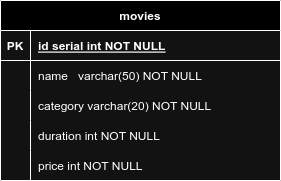

The diagram above was exported from draw.io. Its source (the exported page's mxGraphModel, read from the mxfile embedded in the PNG):
<mxGraphModel dx="2074" dy="767" grid="1" gridSize="10" guides="1" tooltips="1" connect="1" arrows="1" fold="1" page="1" pageScale="1" pageWidth="850" pageHeight="1100" math="0" shadow="0" extFonts="Permanent Marker^https://fonts.googleapis.com/css?family=Permanent+Marker">
  <root>
    <mxCell id="0" />
    <mxCell id="1" parent="0" />
    <mxCell id="C-vyLk0tnHw3VtMMgP7b-2" value="movies" style="shape=table;startSize=30;container=1;collapsible=1;childLayout=tableLayout;fixedRows=1;rowLines=0;fontStyle=1;align=center;resizeLast=1;" parent="1" vertex="1">
      <mxGeometry x="260" y="230" width="280" height="180" as="geometry" />
    </mxCell>
    <mxCell id="C-vyLk0tnHw3VtMMgP7b-3" value="" style="shape=partialRectangle;collapsible=0;dropTarget=0;pointerEvents=0;fillColor=none;points=[[0,0.5],[1,0.5]];portConstraint=eastwest;top=0;left=0;right=0;bottom=1;" parent="C-vyLk0tnHw3VtMMgP7b-2" vertex="1">
      <mxGeometry y="30" width="280" height="30" as="geometry" />
    </mxCell>
    <mxCell id="C-vyLk0tnHw3VtMMgP7b-4" value="PK" style="shape=partialRectangle;overflow=hidden;connectable=0;fillColor=none;top=0;left=0;bottom=0;right=0;fontStyle=1;" parent="C-vyLk0tnHw3VtMMgP7b-3" vertex="1">
      <mxGeometry width="30" height="30" as="geometry">
        <mxRectangle width="30" height="30" as="alternateBounds" />
      </mxGeometry>
    </mxCell>
    <mxCell id="C-vyLk0tnHw3VtMMgP7b-5" value="id serial int NOT NULL " style="shape=partialRectangle;overflow=hidden;connectable=0;fillColor=none;top=0;left=0;bottom=0;right=0;align=left;spacingLeft=6;fontStyle=5;" parent="C-vyLk0tnHw3VtMMgP7b-3" vertex="1">
      <mxGeometry x="30" width="250" height="30" as="geometry">
        <mxRectangle width="250" height="30" as="alternateBounds" />
      </mxGeometry>
    </mxCell>
    <mxCell id="C-vyLk0tnHw3VtMMgP7b-6" value="" style="shape=partialRectangle;collapsible=0;dropTarget=0;pointerEvents=0;fillColor=none;points=[[0,0.5],[1,0.5]];portConstraint=eastwest;top=0;left=0;right=0;bottom=0;" parent="C-vyLk0tnHw3VtMMgP7b-2" vertex="1">
      <mxGeometry y="60" width="280" height="30" as="geometry" />
    </mxCell>
    <mxCell id="C-vyLk0tnHw3VtMMgP7b-7" value="" style="shape=partialRectangle;overflow=hidden;connectable=0;fillColor=none;top=0;left=0;bottom=0;right=0;" parent="C-vyLk0tnHw3VtMMgP7b-6" vertex="1">
      <mxGeometry width="30" height="30" as="geometry">
        <mxRectangle width="30" height="30" as="alternateBounds" />
      </mxGeometry>
    </mxCell>
    <mxCell id="C-vyLk0tnHw3VtMMgP7b-8" value="name   varchar(50) NOT NULL" style="shape=partialRectangle;overflow=hidden;connectable=0;fillColor=none;top=0;left=0;bottom=0;right=0;align=left;spacingLeft=6;" parent="C-vyLk0tnHw3VtMMgP7b-6" vertex="1">
      <mxGeometry x="30" width="250" height="30" as="geometry">
        <mxRectangle width="250" height="30" as="alternateBounds" />
      </mxGeometry>
    </mxCell>
    <mxCell id="C-vyLk0tnHw3VtMMgP7b-9" value="" style="shape=partialRectangle;collapsible=0;dropTarget=0;pointerEvents=0;fillColor=none;points=[[0,0.5],[1,0.5]];portConstraint=eastwest;top=0;left=0;right=0;bottom=0;" parent="C-vyLk0tnHw3VtMMgP7b-2" vertex="1">
      <mxGeometry y="90" width="280" height="30" as="geometry" />
    </mxCell>
    <mxCell id="C-vyLk0tnHw3VtMMgP7b-10" value="" style="shape=partialRectangle;overflow=hidden;connectable=0;fillColor=none;top=0;left=0;bottom=0;right=0;" parent="C-vyLk0tnHw3VtMMgP7b-9" vertex="1">
      <mxGeometry width="30" height="30" as="geometry">
        <mxRectangle width="30" height="30" as="alternateBounds" />
      </mxGeometry>
    </mxCell>
    <mxCell id="C-vyLk0tnHw3VtMMgP7b-11" value="category varchar(20) NOT NULL" style="shape=partialRectangle;overflow=hidden;connectable=0;fillColor=none;top=0;left=0;bottom=0;right=0;align=left;spacingLeft=6;" parent="C-vyLk0tnHw3VtMMgP7b-9" vertex="1">
      <mxGeometry x="30" width="250" height="30" as="geometry">
        <mxRectangle width="250" height="30" as="alternateBounds" />
      </mxGeometry>
    </mxCell>
    <mxCell id="3aLrmULRHoKjJtm6qyFt-14" value="" style="shape=partialRectangle;collapsible=0;dropTarget=0;pointerEvents=0;fillColor=none;points=[[0,0.5],[1,0.5]];portConstraint=eastwest;top=0;left=0;right=0;bottom=0;" vertex="1" parent="C-vyLk0tnHw3VtMMgP7b-2">
      <mxGeometry y="120" width="280" height="30" as="geometry" />
    </mxCell>
    <mxCell id="3aLrmULRHoKjJtm6qyFt-15" value="" style="shape=partialRectangle;overflow=hidden;connectable=0;fillColor=none;top=0;left=0;bottom=0;right=0;" vertex="1" parent="3aLrmULRHoKjJtm6qyFt-14">
      <mxGeometry width="30" height="30" as="geometry">
        <mxRectangle width="30" height="30" as="alternateBounds" />
      </mxGeometry>
    </mxCell>
    <mxCell id="3aLrmULRHoKjJtm6qyFt-16" value="duration int NOT NULL" style="shape=partialRectangle;overflow=hidden;connectable=0;fillColor=none;top=0;left=0;bottom=0;right=0;align=left;spacingLeft=6;" vertex="1" parent="3aLrmULRHoKjJtm6qyFt-14">
      <mxGeometry x="30" width="250" height="30" as="geometry">
        <mxRectangle width="250" height="30" as="alternateBounds" />
      </mxGeometry>
    </mxCell>
    <mxCell id="3aLrmULRHoKjJtm6qyFt-17" value="" style="shape=partialRectangle;collapsible=0;dropTarget=0;pointerEvents=0;fillColor=none;points=[[0,0.5],[1,0.5]];portConstraint=eastwest;top=0;left=0;right=0;bottom=0;" vertex="1" parent="C-vyLk0tnHw3VtMMgP7b-2">
      <mxGeometry y="150" width="280" height="30" as="geometry" />
    </mxCell>
    <mxCell id="3aLrmULRHoKjJtm6qyFt-18" value="" style="shape=partialRectangle;overflow=hidden;connectable=0;fillColor=none;top=0;left=0;bottom=0;right=0;" vertex="1" parent="3aLrmULRHoKjJtm6qyFt-17">
      <mxGeometry width="30" height="30" as="geometry">
        <mxRectangle width="30" height="30" as="alternateBounds" />
      </mxGeometry>
    </mxCell>
    <mxCell id="3aLrmULRHoKjJtm6qyFt-19" value="price int NOT NULL" style="shape=partialRectangle;overflow=hidden;connectable=0;fillColor=none;top=0;left=0;bottom=0;right=0;align=left;spacingLeft=6;" vertex="1" parent="3aLrmULRHoKjJtm6qyFt-17">
      <mxGeometry x="30" width="250" height="30" as="geometry">
        <mxRectangle width="250" height="30" as="alternateBounds" />
      </mxGeometry>
    </mxCell>
  </root>
</mxGraphModel>